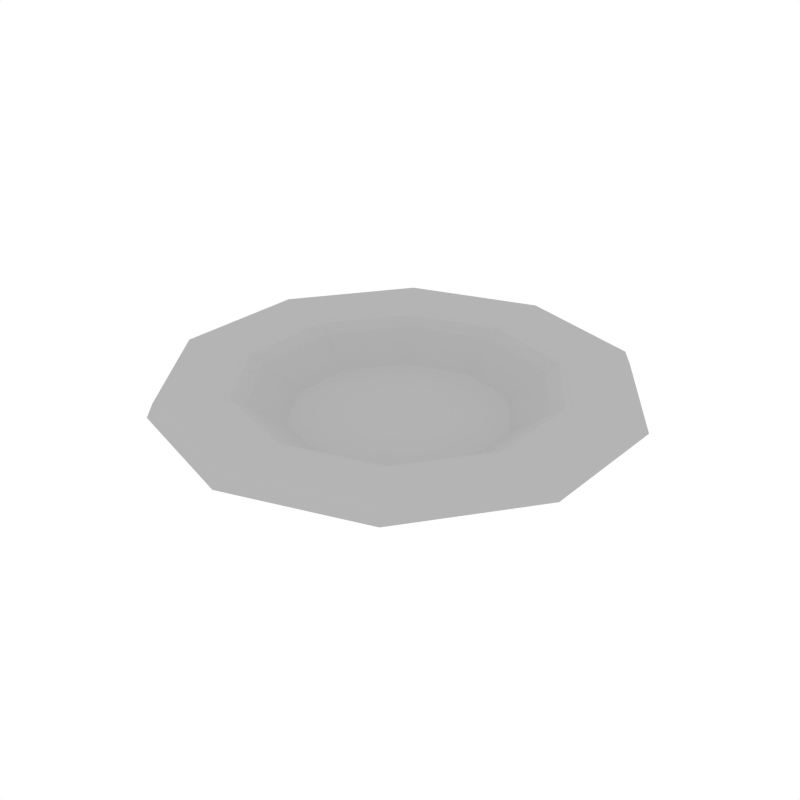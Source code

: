 # Source: Plate2.blend  (saved by Blender 2.79.0; exported with 4.5.12 LTS)
import bpy
from mathutils import Matrix  # noqa: F401  (used for matrix-valued properties, if any)

bpy.ops.wm.read_factory_settings(use_empty=True)
scene = bpy.context.scene
scene.name = 'Scene'

# ---- collections
col_collection_1 = bpy.data.collections.new('Collection 1'); scene.collection.children.link(col_collection_1)

# ---- materials (node trees are filled in below, after node groups)
mat_white = bpy.data.materials.new('White')
mat_white.alpha_threshold = 0.0
mat_white.diffuse_color = (0.4575, 0.4575, 0.4575, 1.0)
mat_white.roughness = 0.5

# ---- material node trees

# ---- world
world_world = bpy.data.worlds.new('World'); scene.world = world_world
world_world.color = (1.0, 1.0, 1.0)
world_world.use_sun_shadow = False
world_world.sun_shadow_jitter_overblur = 0.0
world_world.cycles.sampling_method = 'NONE'
world_world.cycles.sample_map_resolution = 256

# ---- meshes
me_cylinder_018 = bpy.data.meshes.new('Cylinder.018')
me_cylinder_018.from_pydata([(0.2832, 0.3899, 0.06014), (8.518e-09, 0.4819, 0.06014), (0.4583, 0.1489, 0.06014), (0.4583, -0.1489, 0.06014), (0.2832, -0.3899, 0.06014), (-3.361e-08, -0.4819, 0.06014), (-0.2832, -0.3899, 0.06014), (-0.4583, -0.1489, 0.06014), (-0.4583, 0.1489, 0.06014), (-0.2832, 0.3899, 0.06014), (-1.125e-08, 0.2546, 0.007014), (1.632e-09, 0.6225, 0.08973), (-4.591e-09, 0.4353, 0.03454), (0.3659, 0.5036, 0.08973), (0.1496, 0.206, 0.007014), (0.2558, 0.3521, 0.03454), (0.5921, 0.1924, 0.08973), (0.2421, 0.07867, 0.007014), (0.414, 0.1345, 0.03454), (0.5921, -0.1924, 0.08973), (0.2421, -0.07867, 0.007014), (0.414, -0.1345, 0.03454), (0.3659, -0.5036, 0.08973), (0.1496, -0.206, 0.007014), (0.2558, -0.3521, 0.03454), (-5.279e-08, -0.6225, 0.08973), (-1.622e-08, -0.2546, 0.007014), (-3.595e-08, -0.4353, 0.03454), (-0.3659, -0.5036, 0.08973), (-0.1496, -0.206, 0.007014), (-0.2558, -0.3521, 0.03454), (-0.5921, -0.1924, 0.08973), (-0.2421, -0.07867, 0.007014), (-0.414, -0.1345, 0.03454), (-0.5921, 0.1924, 0.08973), (-0.2421, 0.07867, 0.007014), (-0.414, 0.1345, 0.03454), (-0.3659, 0.5036, 0.08973), (-0.1496, 0.206, 0.007014), (-0.2558, 0.3521, 0.03454), (0.0, 0.7595, 0.1755), (8.739e-10, 0.7397, 0.2188), (0.4348, 0.5984, 0.2188), (0.4464, 0.6144, 0.1755), (0.7035, 0.2286, 0.2188), (0.7223, 0.2347, 0.1755), (0.7035, -0.2286, 0.2188), (0.7223, -0.2347, 0.1755), (0.4348, -0.5984, 0.2188), (0.4464, -0.6144, 0.1755), (-6.379e-08, -0.7397, 0.2188), (-6.639e-08, -0.7595, 0.1755), (-0.4348, -0.5984, 0.2188), (-0.4464, -0.6144, 0.1755), (-0.7035, -0.2286, 0.2188), (-0.7223, -0.2347, 0.1755), (-0.7035, 0.2286, 0.2188), (-0.7223, 0.2347, 0.1755), (-0.4348, 0.5984, 0.2188), (-0.4464, 0.6144, 0.1755), (0.3776, 0.5197, 0.1755), (0.413, 0.5685, 0.209), (1.896e-09, 0.7027, 0.209), (3.49e-09, 0.6424, 0.1755), (0.6109, 0.1985, 0.1755), (0.6683, 0.2171, 0.209), (0.6109, -0.1985, 0.1755), (0.6683, -0.2171, 0.209), (0.3776, -0.5197, 0.1755), (0.413, -0.5685, 0.209), (-5.267e-08, -0.6424, 0.1755), (-5.953e-08, -0.7027, 0.209), (-0.3776, -0.5197, 0.1755), (-0.413, -0.5685, 0.209), (-0.6109, -0.1985, 0.1755), (-0.6683, -0.2171, 0.209), (-0.6109, 0.1985, 0.1755), (-0.6683, 0.2171, 0.209), (-0.3776, 0.5197, 0.1755), (-0.413, 0.5685, 0.209), (0.5938, 0.8174, 0.2267), (0.6097, 0.8392, 0.1676), (-5.654e-09, 1.037, 0.1676), (-4.461e-09, 1.01, 0.2267), (0.9609, 0.3122, 0.2267), (0.9865, 0.3205, 0.1676), (0.9609, -0.3122, 0.2267), (0.9865, -0.3205, 0.1676), (0.5938, -0.8174, 0.2267), (0.6097, -0.8392, 0.1676), (-9.278e-08, -1.01, 0.2267), (-9.634e-08, -1.037, 0.1676), (-0.5938, -0.8174, 0.2267), (-0.6097, -0.8392, 0.1676), (-0.9609, -0.3122, 0.2267), (-0.9865, -0.3205, 0.1676), (-0.9609, 0.3122, 0.2267), (-0.9865, 0.3205, 0.1676), (-0.5938, 0.8174, 0.2267), (-0.6097, 0.8392, 0.1676)], [], [(41, 58, 79, 62), (48, 50, 90, 88), (52, 50, 71, 73), (54, 52, 73, 75), (56, 54, 75, 77), (58, 56, 77, 79), (60, 63, 1, 0), (48, 46, 67, 69), (46, 44, 65, 67), (13, 43, 45, 16), (68, 66, 3, 4), (44, 42, 61, 65), (34, 57, 59, 37), (31, 55, 57, 34), (28, 53, 55, 31), (25, 51, 53, 28), (19, 47, 49, 22), (37, 59, 40, 11), (16, 45, 47, 19), (0, 1, 9, 8, 7, 6, 5, 4, 3, 2), (66, 64, 2, 3), (76, 74, 7, 8), (71, 69, 68, 70), (64, 60, 0, 2), (78, 76, 8, 9), (72, 70, 5, 6), (63, 78, 9, 1), (74, 72, 6, 7), (11, 40, 43, 13), (11, 13, 15, 12), (12, 15, 14, 10), (13, 16, 18, 15), (15, 18, 17, 14), (16, 19, 21, 18), (18, 21, 20, 17), (19, 22, 24, 21), (21, 24, 23, 20), (22, 49, 51, 25), (22, 25, 27, 24), (25, 28, 30, 27), (27, 30, 29, 26), (28, 31, 33, 30), (30, 33, 32, 29), (31, 34, 36, 33), (33, 36, 35, 32), (34, 37, 39, 36), (36, 39, 38, 35), (37, 11, 12, 39), (39, 12, 10, 38), (10, 14, 17, 20, 23, 26, 29, 32, 35, 38), (43, 40, 82, 81), (47, 45, 85, 87), (53, 51, 91, 93), (54, 56, 96, 94), (57, 55, 95, 97), (42, 44, 84, 80), (45, 43, 81, 85), (58, 41, 83, 98), (46, 48, 88, 86), (61, 62, 63, 60), (65, 61, 60, 64), (67, 65, 64, 66), (69, 67, 66, 68), (50, 48, 69, 71), (73, 71, 70, 72), (75, 73, 72, 74), (77, 75, 74, 76), (79, 77, 76, 78), (62, 79, 78, 63), (42, 41, 62, 61), (24, 27, 26, 23), (4, 5, 70, 68), (90, 91, 89, 88), (81, 82, 83, 80), (85, 81, 80, 84), (87, 85, 84, 86), (89, 87, 86, 88), (93, 91, 90, 92), (95, 93, 92, 94), (97, 95, 94, 96), (99, 97, 96, 98), (82, 99, 98, 83), (50, 52, 92, 90), (44, 46, 86, 84), (59, 57, 97, 99), (56, 58, 98, 96), (41, 42, 80, 83), (55, 53, 93, 95), (49, 47, 87, 89), (40, 59, 99, 82), (51, 49, 89, 91), (52, 54, 94, 92)])
me_cylinder_018.materials.append(mat_white)
me_cylinder_018.use_remesh_preserve_volume = False
me_cylinder_018.use_remesh_preserve_attributes = False
me_cylinder_018.use_mirror_vertex_groups = False
me_cylinder_018.update()

# ---- objects
ob_plate2 = bpy.data.objects.new('Plate2', me_cylinder_018)

# ---- transforms, parenting, visibility, modifiers, constraints
ob_plate2.location = (0.0, 0.0, 0.0)
ob_plate2.lineart.crease_threshold = 0.0

# ---- collection membership
col_collection_1.objects.link(ob_plate2)

# ---- scene / render settings (as saved in the file)
scene.frame_start = 1; scene.frame_end = 250; scene.frame_set(0)
scene.render.engine = 'CYCLES'
scene.render.resolution_x = 1000
scene.render.resolution_y = 1000
scene.render.dither_intensity = 0.0
scene.cycles.samples = 200
scene.cycles.sampling_pattern = 'TABULATED_SOBOL'
scene.cycles.light_sampling_threshold = 0.0
scene.cycles.use_adaptive_sampling = False
scene.cycles.use_light_tree = False
scene.cycles.caustics_reflective = False
scene.cycles.caustics_refractive = False
scene.cycles.blur_glossy = 0.0
scene.cycles.max_bounces = 2
scene.cycles.pixel_filter_type = 'GAUSSIAN'
scene.cycles.sample_clamp_indirect = 0.0
scene.view_settings.view_transform = 'Standard'
bpy.context.view_layer.update()

# ---- added for rendering (the .blend has no active camera): camera
cam_auto = bpy.data.cameras.new('AutoCamera')
cam_auto.lens = 50.0
cam_auto.sensor_width = 36.0
cam_auto.clip_end = 1000.0
ob_auto_camera = bpy.data.objects.new('AutoCamera', cam_auto)
scene.collection.objects.link(ob_auto_camera)
ob_auto_camera.location = (2.65671, -3.18806, 2.24225)
ob_auto_camera.rotation_euler = (1.09748, -7.21219e-08, 0.694738)
scene.camera = ob_auto_camera
bpy.context.view_layer.update()
